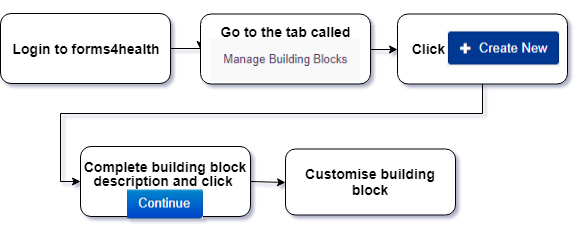

The diagram above was exported from draw.io. Its source (the exported page's mxGraphModel, read from the mxfile embedded in the PNG):
<mxGraphModel dx="754" dy="467" grid="1" gridSize="10" guides="1" tooltips="1" connect="1" arrows="1" fold="1" page="1" pageScale="1" pageWidth="1169" pageHeight="827" background="none" math="0" shadow="1">
  <root>
    <mxCell id="0" />
    <mxCell id="1" parent="0" />
    <mxCell id="2" value="" style="edgeStyle=orthogonalEdgeStyle;rounded=0;orthogonalLoop=1;jettySize=auto;html=1;exitX=1;exitY=0.5;exitDx=0;exitDy=0;entryX=0;entryY=0.5;entryDx=0;entryDy=0;" edge="1" source="3" target="5" parent="1">
      <mxGeometry relative="1" as="geometry">
        <mxPoint x="239.16666666666674" y="115.5" as="sourcePoint" />
        <mxPoint x="261" y="155" as="targetPoint" />
      </mxGeometry>
    </mxCell>
    <mxCell id="3" value="&lt;font style=&quot;font-size: 14px&quot;&gt;&lt;b&gt;Login to forms4health&lt;/b&gt;&lt;/font&gt;" style="shape=ext;rounded=1;html=1;whiteSpace=wrap;" vertex="1" parent="1">
      <mxGeometry x="30" y="120" width="170" height="70" as="geometry" />
    </mxCell>
    <mxCell id="4" value="" style="edgeStyle=orthogonalEdgeStyle;rounded=0;orthogonalLoop=1;jettySize=auto;html=1;entryX=0;entryY=0.5;entryDx=0;entryDy=0;exitX=1;exitY=0.5;exitDx=0;exitDy=0;" edge="1" source="5" target="7" parent="1">
      <mxGeometry relative="1" as="geometry" />
    </mxCell>
    <mxCell id="5" value="&lt;p style=&quot;line-height: 260% ; font-size: 14px&quot;&gt;&lt;b&gt;Go to the tab called&lt;br&gt;&lt;/b&gt;&lt;br&gt;&lt;/p&gt;" style="shape=ext;rounded=1;html=1;whiteSpace=wrap;" vertex="1" parent="1">
      <mxGeometry x="230" y="120.5" width="170" height="70" as="geometry" />
    </mxCell>
    <mxCell id="6" value="" style="edgeStyle=orthogonalEdgeStyle;rounded=0;orthogonalLoop=1;jettySize=auto;html=1;entryX=0;entryY=0.5;entryDx=0;entryDy=0;" edge="1" source="7" target="8" parent="1">
      <mxGeometry relative="1" as="geometry">
        <mxPoint x="350" y="440" as="targetPoint" />
        <Array as="points">
          <mxPoint x="512" y="220" />
          <mxPoint x="90" y="220" />
          <mxPoint x="90" y="288" />
        </Array>
      </mxGeometry>
    </mxCell>
    <mxCell id="7" value="&lt;div style=&quot;text-align: left ; font-size: 14px&quot;&gt;&lt;b&gt;&amp;nbsp; &amp;nbsp;&lt;font style=&quot;font-size: 14px&quot;&gt;Click&lt;/font&gt;&lt;/b&gt;&lt;/div&gt;" style="shape=ext;rounded=1;html=1;whiteSpace=wrap;align=left;" vertex="1" parent="1">
      <mxGeometry x="427" y="120.5" width="170" height="70" as="geometry" />
    </mxCell>
    <mxCell id="8" value="&lt;font style=&quot;font-size: 14px ; line-height: 80%&quot;&gt;&lt;b&gt;Complete building block description and click&amp;nbsp;&lt;br&gt;&lt;/b&gt;&lt;/font&gt;&lt;br&gt;" style="shape=ext;rounded=1;html=1;whiteSpace=wrap;" vertex="1" parent="1">
      <mxGeometry x="110" y="253" width="170" height="70" as="geometry" />
    </mxCell>
    <mxCell id="9" value="&lt;font style=&quot;font-size: 14px&quot;&gt;&lt;b&gt;Customise building block&lt;/b&gt;&lt;/font&gt;" style="shape=ext;rounded=1;html=1;whiteSpace=wrap;" vertex="1" parent="1">
      <mxGeometry x="315" y="255.5" width="170" height="66" as="geometry" />
    </mxCell>
    <mxCell id="10" value="" style="shape=image;verticalLabelPosition=bottom;labelBackgroundColor=#ffffff;verticalAlign=top;aspect=fixed;imageAspect=0;image=data:image/png,(base64 omitted: 1972 chars);" vertex="1" parent="1">
      <mxGeometry x="477" y="137.5" width="113" height="36" as="geometry" />
    </mxCell>
    <mxCell id="11" value="" style="shape=image;verticalLabelPosition=bottom;labelBackgroundColor=#ffffff;verticalAlign=top;aspect=fixed;imageAspect=0;image=data:image/png,(base64 omitted: 2564 chars);" vertex="1" parent="1">
      <mxGeometry x="240" y="145.5" width="150" height="43" as="geometry" />
    </mxCell>
    <mxCell id="12" value="" style="shape=image;verticalLabelPosition=bottom;labelBackgroundColor=#ffffff;verticalAlign=top;aspect=fixed;imageAspect=0;image=data:image/png,(base64 omitted: 2064 chars);" vertex="1" parent="1">
      <mxGeometry x="157" y="296.5" width="76" height="29" as="geometry" />
    </mxCell>
    <mxCell id="13" value="" style="endArrow=classic;html=1;exitX=1;exitY=0.5;exitDx=0;exitDy=0;entryX=0;entryY=0.5;entryDx=0;entryDy=0;" edge="1" source="8" target="9" parent="1">
      <mxGeometry width="50" height="50" relative="1" as="geometry">
        <mxPoint x="230" y="500" as="sourcePoint" />
        <mxPoint x="280" y="450" as="targetPoint" />
      </mxGeometry>
    </mxCell>
  </root>
</mxGraphModel>